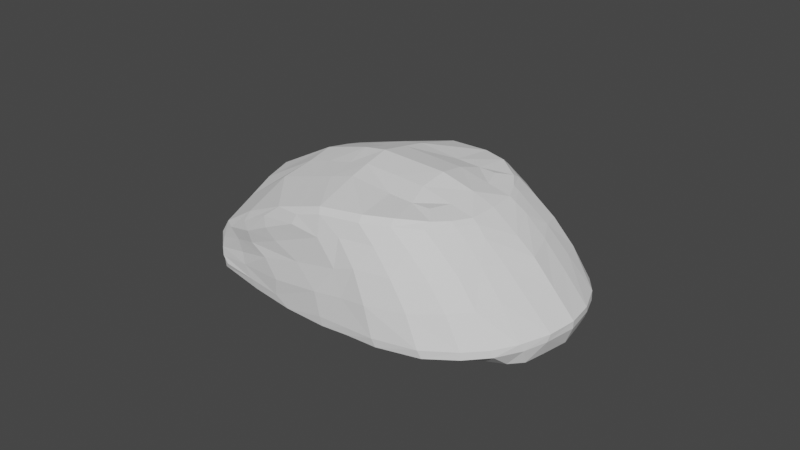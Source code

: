 # Source: mouse_wireless.blend  (saved by Blender 2.82.7; exported with 4.5.12 LTS)
import bpy
from mathutils import Matrix  # noqa: F401  (used for matrix-valued properties, if any)

bpy.ops.wm.read_factory_settings(use_empty=True)
scene = bpy.context.scene
scene.name = 'Scene'

# ---- world
world_world = bpy.data.worlds.new('World'); scene.world = world_world
world_world.use_nodes = True; world_world.node_tree.nodes.clear()
_N = world_world.node_tree.nodes; _L = world_world.node_tree.links
n0 = _N.new('ShaderNodeOutputWorld'); n0.name = 'World Output'; n0.location = (300, 300)
n1 = _N.new('ShaderNodeBackground'); n1.name = 'Background'; n1.location = (10, 300)
n1.inputs[0].default_value = (0.05088, 0.05088, 0.05088, 1.0)
_L.new(n1.outputs[0], n0.inputs[0])
n0.is_active_output = True
world_world.color = (0.05088, 0.05088, 0.05088)
world_world.use_sun_shadow = False
world_world.sun_shadow_jitter_overblur = 0.0

# ---- meshes
me_mouse = bpy.data.meshes.new('Mouse')
me_mouse.from_pydata([(0.06, 0.0, 0.01327), (-0.06, 0.0, 0.01018), (-0.05929, 0.007529, 0.009857), (0.04424, 0.02911, 0.0114), (-0.04838, 0.02654, 0.009452), (-0.01917, 0.03285, 0.006421), (0.02041, 0.03646, 0.009547), (0.05492, 0.01793, 0.01267), (0.04663, 0.0, 0.02785), (0.03497, 0.0, 0.03684), (0.01557, 0.0, 0.04383), (-0.005613, 0.0, 0.04465), (-0.02769, 0.0, 0.03942), (-0.0464, 0.0, 0.02914), (-0.05857, 0.0, 0.01604), (0.05794, 0.0, 0.005783), (0.05266, 0.0, 0.001783), (0.04658, 0.0, 0.0), (-0.04477, 0.02821, 0.0055), (-0.04776, 0.02708, 0.007001), (0.026, 0.0, 0.04105), (-0.04921, 0.02535, 0.01397), (-0.04505, 0.02642, 0.01944), (0.05029, 0.02417, 0.01204), (0.05859, 0.008964, 0.01297), (0.03423, 0.03427, 0.01047), (0.0006196, 0.03537, 0.007984), (-0.05627, 0.0165, 0.009655), (-0.03316, 0.02808, 0.02705), (-0.01913, 0.02998, 0.03359), (-0.003438, 0.02963, 0.03846), (0.01023, 0.02784, 0.03965), (0.01856, 0.02475, 0.04001), (0.02616, 0.01905, 0.03929), (0.02943, 0.01439, 0.0387), (0.03219, 0.008586, 0.03834), (-0.05137, 0.02372, 0.009554), (0.03277, 0.0, 0.03847), (-0.04731, 0.02654, 0.01338), (-0.04303, 0.02737, 0.01837), (-0.03506, 0.02891, 0.02348), (-0.02472, 0.03058, 0.02907), (-0.01081, 0.03129, 0.0343), (-0.002487, 0.03094, 0.0368), (0.01047, 0.02951, 0.03787), (0.01891, 0.02654, 0.03834), (0.02628, 0.02154, 0.03787), (0.03112, 0.01453, 0.03751), (0.03401, 0.008764, 0.03703), (0.01052, 0.03592, 0.008766), (-0.002011, 0.03248, 0.03061), (0.005003, 0.03379, 0.02396), (0.00845, 0.03498, 0.0167), (0.005003, 0.03165, 0.03263), (0.0119, 0.03367, 0.02645), (0.01713, 0.03557, 0.01801), (0.01618, 0.03034, 0.03323), (0.02319, 0.03189, 0.02669), (0.02949, 0.03308, 0.01896), (0.02545, 0.02713, 0.03347), (0.0327, 0.02761, 0.02693), (0.03865, 0.02832, 0.02039), (0.03128, 0.0219, 0.03418), (0.03829, 0.0225, 0.02847), (0.04471, 0.02333, 0.02098), (0.03449, 0.01465, 0.03477), (0.04031, 0.0156, 0.02966), (0.04732, 0.01643, 0.02205), (0.0371, 0.009656, 0.0343), (0.04364, 0.009537, 0.02859), (0.0503, 0.009418, 0.0217), (0.04095, 0.0, 0.03235), (0.05332, 0.0, 0.02056), (-0.01128, 0.02981, 0.03602), (-0.012, 0.0322, 0.03133), (-0.02317, 0.03162, 0.02633), (-0.03221, 0.03047, 0.02182), (-0.001457, 0.03498, 0.01505), (-0.01855, 0.03308, 0.01167), (-0.0353, 0.02961, 0.009192), (-0.01943, 0.03166, 0.02327), (-0.03091, 0.03017, 0.01831), (-0.03197, 0.03053, 0.00596), (-0.01002, 0.0328, 0.02041), (-0.02406, 0.03164, 0.0163), (-0.05054, 0.02455, 0.006463), (-0.03911, 0.02811, 0.01584), (-0.03727, 0.02842, 0.01223), (-0.04638, 0.0274, 0.003728), (-0.02973, 0.03061, 0.003372), (-0.0138, 0.03358, 0.004085), (0.001294, 0.03525, 0.005155), (0.0108, 0.03572, 0.006344), (0.0215, 0.03608, 0.007057), (0.03518, 0.0337, 0.008008), (0.04445, 0.02907, 0.009078), (0.05099, 0.02372, 0.00991), (0.05562, 0.0167, 0.01039), (0.05824, 0.009927, 0.01086), (0.05992, 0.0, 0.01095), (-0.05496, 0.01769, 0.005375), (-0.0483, 0.02125, 0.0009762), (-0.02988, 0.02244, 0.0008573), (-0.01347, 0.02256, 0.001452), (0.00341, 0.0228, 0.002522), (0.01268, 0.02256, 0.002878), (0.02196, 0.0222, 0.003473), (0.03551, 0.02173, 0.004067), (0.04538, 0.02054, 0.005018), (0.05156, 0.01828, 0.005494), (0.05501, 0.01471, 0.005613), (0.05643, 0.008295, 0.005731), (0.0363, 8.358e-10, 0.0), (0.02485, 2.148e-09, 0.0), (0.01484, 3.699e-09, 0.0), (0.004755, 5.6e-09, 0.0), (-0.032, 1.952e-08, 0.0001189), (-0.05316, 2.126e-08, 0.001308), (-0.05875, 2.284e-08, 0.00428), (-0.05703, 0.007529, 0.005101), (-0.05192, 0.007529, 0.001892), (-0.03171, 0.007529, -3.962e-05), (-0.01292, 0.007529, -0.0001585), (0.004672, 0.007529, 0.0001981), (0.01418, 0.007529, 0.0), (0.02393, 0.007529, 0.0), (0.03546, 0.007529, 0.0), (0.04462, 0.007529, 0.0), (0.05127, 0.007529, 0.002972), (-0.01362, 1.256e-08, 5.945e-05), (-0.05671, 0.008123, 0.0157), (-0.04562, 0.008222, 0.02742), (-0.02758, 0.008222, 0.03781), (-0.005097, 0.008322, 0.04325), (0.01511, 0.008421, 0.04233), (0.02482, 0.00852, 0.04007), (-0.05315, 0.0165, 0.0155), (-0.04497, 0.0165, 0.02415), (-0.03011, 0.0165, 0.03485), (-0.01852, 0.0165, 0.03829), (-0.01149, 0.0165, 0.04033), (-0.004456, 0.01521, 0.04208), (0.009018, 0.01521, 0.04076), (0.01684, 0.01521, 0.04037), (0.02249, 0.01491, 0.04037), (0.005008, 0.008371, 0.04286), (-0.01168, 0.008272, 0.04174), (-0.01963, 0.008247, 0.03999), (0.00498, 0.0, 0.04424), (-0.01299, 0.0, 0.04346), (-0.02034, 0.0, 0.04151)], [], [(0, 24, 70, 72), (72, 70, 69, 8), (68, 71, 8, 69), (71, 68, 48, 9), (24, 7, 67, 70), (67, 66, 69, 70), (66, 65, 68, 69), (48, 68, 65, 47), (47, 65, 62, 46), (63, 62, 65, 66), (64, 63, 66, 67), (7, 23, 64, 67), (23, 3, 61, 64), (61, 60, 63, 64), (60, 59, 62, 63), (46, 62, 59, 45), (3, 25, 58, 61), (58, 57, 60, 61), (57, 56, 59, 60), (45, 59, 56, 44), (44, 56, 53, 43), (54, 53, 56, 57), (55, 54, 57, 58), (25, 6, 55, 58), (6, 49, 52, 55), (52, 51, 54, 55), (51, 50, 53, 54), (43, 53, 50, 42), (35, 37, 9, 48), (35, 48, 47, 34), (34, 47, 46, 33), (33, 46, 45, 32), (32, 45, 44, 31), (31, 44, 43, 30), (30, 43, 42, 73), (42, 41, 29, 73), (29, 41, 40, 28), (28, 40, 39, 22), (22, 39, 38, 21), (21, 38, 4, 36), (74, 75, 41, 42), (76, 40, 41, 75), (40, 76, 39), (50, 74, 42), (5, 78, 77, 26), (26, 77, 52, 49), (79, 78, 5, 82), (82, 18, 19, 79), (4, 87, 79, 19), (4, 38, 86, 87), (75, 74, 50, 80), (76, 75, 80, 81), (76, 81, 86, 39), (39, 86, 38), (86, 81, 84, 87), (79, 87, 84, 78), (81, 80, 83, 84), (51, 83, 80, 50), (51, 52, 77, 83), (78, 84, 83, 77), (0, 99, 98, 24), (24, 98, 97, 7), (7, 97, 96, 23), (23, 96, 95, 3), (3, 95, 94, 25), (25, 94, 93, 6), (6, 93, 92, 49), (49, 92, 91, 26), (26, 91, 90, 5), (5, 90, 89, 82), (82, 89, 88, 18), (18, 88, 85, 19), (19, 85, 36, 4), (27, 36, 85, 100), (88, 101, 100, 85), (89, 102, 101, 88), (90, 103, 102, 89), (91, 104, 103, 90), (92, 105, 104, 91), (93, 106, 105, 92), (94, 107, 106, 93), (95, 108, 107, 94), (96, 109, 108, 95), (97, 110, 109, 96), (98, 111, 110, 97), (15, 111, 98, 99), (2, 27, 100, 119), (101, 120, 119, 100), (102, 121, 120, 101), (103, 122, 121, 102), (104, 123, 122, 103), (105, 124, 123, 104), (106, 125, 124, 105), (107, 126, 125, 106), (108, 127, 126, 107), (109, 128, 127, 108), (109, 110, 111, 128), (16, 128, 111, 15), (16, 17, 127, 128), (17, 112, 126, 127), (2, 119, 118, 1), (117, 118, 119, 120), (122, 123, 115, 129), (114, 115, 123, 124), (113, 114, 124, 125), (112, 113, 125, 126), (129, 116, 121, 122), (116, 117, 120, 121), (34, 144, 135, 35), (135, 144, 143, 134), (134, 143, 142, 145), (142, 141, 133, 145), (21, 36, 27, 136), (22, 21, 136, 137), (28, 22, 137, 138), (29, 28, 138, 139), (73, 29, 139, 140), (30, 73, 140, 141), (31, 30, 141, 142), (32, 31, 142, 143), (33, 32, 143, 144), (34, 33, 144), (27, 2, 130, 136), (131, 137, 136, 130), (132, 138, 137, 131), (139, 138, 132, 147), (140, 139, 147, 146), (133, 141, 140, 146), (20, 37, 35, 135), (20, 135, 134, 10), (145, 148, 10, 134), (148, 145, 133, 11), (147, 150, 149, 146), (146, 149, 11, 133), (150, 147, 132, 12), (12, 132, 131, 13), (13, 131, 130, 14), (2, 1, 14, 130)])
_uv = me_mouse.uv_layers.new(name='UVMap')
_uv.uv.foreach_set('vector', [0.0, 0.0, 0.0, 0.0, 0.0, 0.0, 0.0, 0.0, 0.0, 0.0, 0.0, 0.0, 0.0, 0.0, 0.0, 0.0, 0.0, 0.0, 0.0, 0.0, 0.0, 0.0, 0.0, 0.0, 0.0, 0.0, 0.0, 0.0, 0.0, 0.0, 0.0, 0.0, 0.0, 0.0, 0.0, 0.0, 0.0, 0.0, 0.0, 0.0, 0.0, 0.0, 0.0, 0.0, 0.0, 0.0, 0.0, 0.0, 0.0, 0.0, 0.0, 0.0, 0.0, 0.0, 0.0, 0.0, 0.0, 0.0, 0.0, 0.0, 0.0, 0.0, 0.0, 0.0, 0.0, 0.0, 0.0, 0.0, 0.0, 0.0, 0.0, 0.0, 0.0, 0.0, 0.0, 0.0, 0.0, 0.0, 0.0, 0.0, 0.0, 0.0, 0.0, 0.0, 0.0, 0.0, 0.0, 0.0, 0.0, 0.0, 0.0, 0.0, 0.0, 0.0, 0.0, 0.0, 0.0, 0.0, 0.0, 0.0, 0.0, 0.0, 0.0, 0.0, 0.0, 0.0, 0.0, 0.0, 0.0, 0.0, 0.0, 0.0, 0.0, 0.0, 0.0, 0.0, 0.0, 0.0, 0.0, 0.0, 0.0, 0.0, 0.0, 0.0, 0.0, 0.0, 0.0, 0.0, 0.0, 0.0, 0.0, 0.0, 0.0, 0.0, 0.0, 0.0, 0.0, 0.0, 0.0, 0.0, 0.0, 0.0, 0.0, 0.0, 0.0, 0.0, 0.0, 0.0, 0.0, 0.0, 0.0, 0.0, 0.0, 0.0, 0.0, 0.0, 0.0, 0.0, 0.0, 0.0, 0.0, 0.0, 0.0, 0.0, 0.0, 0.0, 0.0, 0.0, 0.0, 0.0, 0.0, 0.0, 0.0, 0.0, 0.0, 0.0, 0.0, 0.0, 0.0, 0.0, 0.0, 0.0, 0.0, 0.0, 0.0, 0.0, 0.0, 0.0, 0.0, 0.0, 0.0, 0.0, 0.0, 0.0, 0.0, 0.0, 0.0, 0.0, 0.0, 0.0, 0.0, 0.0, 0.0, 0.0, 0.0, 0.0, 0.0, 0.0, 0.0, 0.0, 0.0, 0.0, 0.0, 0.0, 0.0, 0.0, 0.0, 0.0, 0.0, 0.0, 0.0, 0.0, 0.0, 0.0, 0.0, 0.0, 0.0, 0.0, 0.0, 0.0, 0.0, 0.0, 0.0, 0.0, 0.0, 0.0, 0.0, 0.0, 0.0, 0.0, 0.0, 0.0, 0.0, 0.0, 0.0, 0.0, 0.0, 0.0, 0.0, 0.0, 0.0, 0.0, 0.0, 0.0, 0.0, 0.0, 0.0, 0.0, 0.0, 0.0, 0.0, 0.0, 0.0, 0.0, 0.0, 0.0, 0.0, 0.0, 0.0, 0.0, 0.0, 0.0, 0.0, 0.0, 0.0, 0.0, 0.0, 0.0, 0.0, 0.0, 0.0, 0.0, 0.0, 0.0, 0.0, 0.0, 0.0, 0.0, 0.0, 0.0, 0.0, 0.0, 0.0, 0.0, 0.0, 0.0, 0.0, 0.0, 0.0, 0.0, 0.0, 0.0, 0.0, 0.0, 0.0, 0.0, 0.0, 0.0, 0.0, 0.0, 0.0, 0.0, 0.0, 0.0, 0.0, 0.0, 0.0, 0.0, 0.0, 0.0, 0.0, 0.0, 0.0, 0.0, 0.0, 0.0, 0.0, 0.0, 0.0, 0.0, 0.0, 0.0, 0.0, 0.0, 0.0, 0.0, 0.0, 0.0, 0.0, 0.0, 0.0, 0.0, 0.0, 0.0, 0.0, 0.0, 0.0, 0.0, 0.0, 0.0, 0.0, 0.0, 0.0, 0.0, 0.0, 0.0, 0.0, 0.0, 0.0, 0.0, 0.0, 0.0, 0.0, 0.0, 0.0, 0.0, 0.0, 0.0, 0.0, 0.0, 0.0, 0.0, 0.0, 0.0, 0.0, 0.0, 0.0, 0.0, 0.0, 0.0, 0.0, 0.0, 0.0, 0.0, 0.0, 0.0, 0.0, 0.0, 0.0, 0.0, 0.0, 0.0, 0.0, 0.0, 0.0, 0.0, 0.0, 0.0, 0.0, 0.0, 0.0, 0.0, 0.0, 0.0, 0.0, 0.0, 0.0, 0.0, 0.0, 0.0, 0.0, 0.0, 0.0, 0.0, 0.0, 0.0, 0.0, 0.0, 0.0, 0.0, 0.0, 0.0, 0.0, 0.0, 0.0, 0.0, 0.0, 0.0, 0.0, 0.0, 0.0, 0.0, 0.0, 0.0, 0.0, 0.0, 0.0, 0.0, 0.0, 0.0, 0.0, 0.0, 0.0, 0.0, 0.0, 0.0, 0.0, 0.0, 0.0, 0.0, 0.0, 0.0, 0.0, 0.0, 0.0, 0.0, 0.0, 0.0, 0.0, 0.0, 0.0, 0.0, 0.0, 0.0, 0.0, 0.0, 0.0, 0.0, 0.0, 0.0, 0.0, 0.0, 0.0, 0.0, 0.0, 0.0, 0.0, 0.0, 0.0, 0.0, 0.0, 0.0, 0.0, 0.0, 0.0, 0.0, 0.0, 0.0, 0.0, 0.0, 0.0, 0.0, 0.0, 0.0, 0.0, 0.0, 0.0, 0.0, 0.0, 0.0, 0.0, 0.0, 0.0, 0.0, 0.0, 0.0, 0.0, 0.0, 0.0, 0.0, 0.0, 0.0, 0.0, 0.0, 0.0, 0.0, 0.0, 0.0, 0.0, 0.0, 0.0, 0.0, 0.0, 0.0, 0.0, 0.0, 0.0, 0.0, 0.0, 0.0, 0.0, 0.0, 0.0, 0.0, 0.0, 0.0, 0.0, 0.0, 0.0, 0.0, 0.0, 0.0, 0.0, 0.0, 0.0, 0.0, 0.0, 0.0, 0.0, 0.0, 0.0, 0.0, 0.0, 0.0, 0.0, 0.0, 0.0, 0.0, 0.0, 0.0, 0.0, 0.0, 0.0, 0.0, 0.0, 0.0, 0.0, 0.0, 0.0, 0.0, 0.0, 0.0, 0.0, 0.0, 0.0, 0.0, 0.0, 0.0, 0.0, 0.0, 0.0, 0.0, 0.0, 0.0, 0.0, 0.0, 0.0, 0.0, 0.0, 0.0, 0.0, 0.0, 0.0, 0.0, 0.0, 0.0, 0.0, 0.0, 0.0, 0.0, 0.0, 0.0, 0.0, 0.0, 0.0, 0.0, 0.0, 0.0, 0.0, 0.0, 0.0, 0.0, 0.0, 0.0, 0.0, 0.0, 0.0, 0.0, 0.0, 0.0, 0.0, 0.0, 0.0, 0.0, 0.0, 0.0, 0.0, 0.0, 0.0, 0.0, 0.0, 0.0, 0.0, 0.0, 0.0, 0.0, 0.0, 0.0, 0.0, 0.0, 0.0, 0.0, 0.0, 0.0, 0.0, 0.0, 0.0, 0.0, 0.0, 0.0, 0.0, 0.0, 0.0, 0.0, 0.0, 0.0, 0.0, 0.0, 0.0, 0.0, 0.0, 0.0, 0.0, 0.0, 0.0, 0.0, 0.0, 0.0, 0.0, 0.0, 0.0, 0.0, 0.0, 0.0, 0.0, 0.0, 0.0, 0.0, 0.0, 0.0, 0.0, 0.0, 0.0, 0.0, 0.0, 0.0, 0.0, 0.0, 0.0, 0.0, 0.0, 0.0, 0.0, 0.0, 0.0, 0.0, 0.0, 0.0, 0.0, 0.0, 0.0, 0.0, 0.0, 0.0, 0.0, 0.0, 0.0, 0.0, 0.0, 0.0, 0.0, 0.0, 0.0, 0.0, 0.0, 0.0, 0.0, 0.0, 0.0, 0.0, 0.0, 0.0, 0.0, 0.0, 0.0, 0.0, 0.0, 0.0, 0.0, 0.0, 0.0, 0.0, 0.0, 0.0, 0.0, 0.0, 0.0, 0.0, 0.0, 0.0, 0.0, 0.0, 0.0, 0.0, 0.0, 0.0, 0.0, 0.0, 0.0, 0.0, 0.0, 0.0, 0.0, 0.0, 0.0, 0.0, 0.0, 0.0, 0.0, 0.0, 0.0, 0.0, 0.0, 0.0, 0.0, 0.0, 0.0, 0.0, 0.0, 0.0, 0.0, 0.0, 0.0, 0.0, 0.0, 0.0, 0.0, 0.0, 0.0, 0.0, 0.0, 0.0, 0.0, 0.0, 0.0, 0.0, 0.0, 0.0, 0.0, 0.0, 0.0, 0.0, 0.0, 0.0, 0.0, 0.0, 0.0, 0.0, 0.0, 0.0, 0.0, 0.0, 0.0, 0.0, 0.0, 0.0, 0.0, 0.0, 0.0, 0.0, 0.0, 0.0, 0.0, 0.0, 0.0, 0.0, 0.0, 0.0, 0.0, 0.0, 0.0, 0.0, 0.0, 0.0, 0.0, 0.0, 0.0, 0.0, 0.0, 0.0, 0.0, 0.0, 0.0, 0.0, 0.0, 0.0, 0.0, 0.0, 0.0, 0.0, 0.0, 0.0, 0.0, 0.0, 0.0, 0.0, 0.0, 0.0, 0.0, 0.0, 0.0, 0.0, 0.0, 0.0, 0.0, 0.0, 0.0, 0.0, 0.0, 0.0, 0.0, 0.0, 0.0, 0.0, 0.0, 0.0, 0.0, 0.0, 0.0, 0.0, 0.0, 0.0, 0.0, 0.0, 0.0, 0.0, 0.0, 0.0, 0.0, 0.0, 0.0, 0.0, 0.0, 0.0, 0.0, 0.0, 0.0, 0.0, 0.0, 0.0, 0.0, 0.0, 0.0, 0.0, 0.0, 0.0, 0.0, 0.0, 0.0, 0.0, 0.0, 0.0, 0.0, 0.0, 0.0, 0.0, 0.0, 0.0, 0.0, 0.0, 0.0, 0.0, 0.0, 0.0, 0.0, 0.0, 0.0, 0.0, 0.0, 0.0, 0.0, 0.0, 0.0, 0.0, 0.0, 0.0, 0.0, 0.0, 0.0, 0.0, 0.0, 0.0, 0.0, 0.0, 0.0, 0.0, 0.0, 0.0, 0.0, 0.0, 0.0, 0.0, 0.0, 0.0, 0.0, 0.0, 0.0, 0.0, 0.0, 0.0, 0.0, 0.0, 0.0, 0.0, 0.0, 0.0, 0.0, 0.0, 0.0, 0.0, 0.0, 0.0, 0.0, 0.0, 0.0, 0.0, 0.0, 0.0, 0.0, 0.0, 0.0, 0.0, 0.0, 0.0, 0.0, 0.0, 0.0, 0.0, 0.0, 0.0, 0.0, 0.0, 0.0, 0.0, 0.0, 0.0, 0.0, 0.0, 0.0, 0.0, 0.0, 0.0, 0.0, 0.0, 0.0, 0.0, 0.0, 0.0, 0.0, 0.0, 0.0, 0.0, 0.0, 0.0, 0.0, 0.0, 0.0, 0.0, 0.0, 0.0, 0.0, 0.0, 0.0, 0.0, 0.0, 0.0, 0.0, 0.0, 0.0, 0.0, 0.0, 0.0, 0.0, 0.0, 0.0, 0.0, 0.0, 0.0, 0.0, 0.0, 0.0, 0.0, 0.0, 0.0, 0.0, 0.0, 0.0, 0.0, 0.0, 0.0, 0.0, 0.0, 0.0, 0.0, 0.0, 0.0, 0.0, 0.0, 0.0, 0.0, 0.0, 0.0, 0.0, 0.0, 0.0, 0.0, 0.0, 0.0, 0.0, 0.0, 0.0, 0.0, 0.0, 0.0, 0.0, 0.0, 0.0, 0.0, 0.0, 0.0, 0.0, 0.0, 0.0, 0.0, 0.0, 0.0, 0.0, 0.0, 0.0, 0.0, 0.0, 0.0, 0.0, 0.0, 0.0, 0.0, 0.0, 0.0, 0.0, 0.0, 0.0, 0.0, 0.0, 0.0, 0.0, 0.0])
me_mouse.use_remesh_fix_poles = True
me_mouse.use_remesh_preserve_attributes = False
me_mouse.use_mirror_vertex_groups = False
me_mouse.update()

# ---- objects
ob_mouse = bpy.data.objects.new('Mouse', me_mouse)

# ---- transforms, parenting, visibility, modifiers, constraints
ob_mouse.location = (0.0, 0.0, 0.0)
ob_mouse.scale = (1.0, 1.0, 1.0)
ob_mouse.lineart.crease_threshold = 0.0
_m = ob_mouse.modifiers.new('Mirror', 'MIRROR')
_m.use_axis = (False, True, False)

# ---- collection membership
scene.collection.objects.link(ob_mouse)

# ---- scene / render settings (as saved in the file)
scene.frame_start = 1; scene.frame_end = 250; scene.frame_set(36)
scene.render.engine = 'BLENDER_EEVEE_NEXT'
scene.cycles.use_denoising = False
scene.cycles.samples = 128
scene.cycles.sampling_pattern = 'TABULATED_SOBOL'
scene.cycles.use_adaptive_sampling = False
scene.cycles.use_light_tree = False
scene.view_settings.view_transform = 'Filmic'
bpy.context.view_layer.update()

# ---- added for rendering (the .blend has no active camera and no usable light): camera, sun
cam_auto = bpy.data.cameras.new('AutoCamera')
cam_auto.lens = 50.0
cam_auto.sensor_width = 36.0
cam_auto.clip_end = 1000.0
ob_auto_camera = bpy.data.objects.new('AutoCamera', cam_auto)
scene.collection.objects.link(ob_auto_camera)
ob_auto_camera.location = (0.185045, -0.222054, 0.170283)
ob_auto_camera.rotation_euler = (1.09748, -7.21219e-08, 0.694738)
scene.camera = ob_auto_camera
light_auto_sun = bpy.data.lights.new('AutoSun', 'SUN')
light_auto_sun.energy = 3.0
light_auto_sun.angle = 0.0523599
ob_auto_sun = bpy.data.objects.new('AutoSun', light_auto_sun)
scene.collection.objects.link(ob_auto_sun)
ob_auto_sun.rotation_euler = (0.872665, 0.174533, 0.523599)
bpy.context.view_layer.update()

